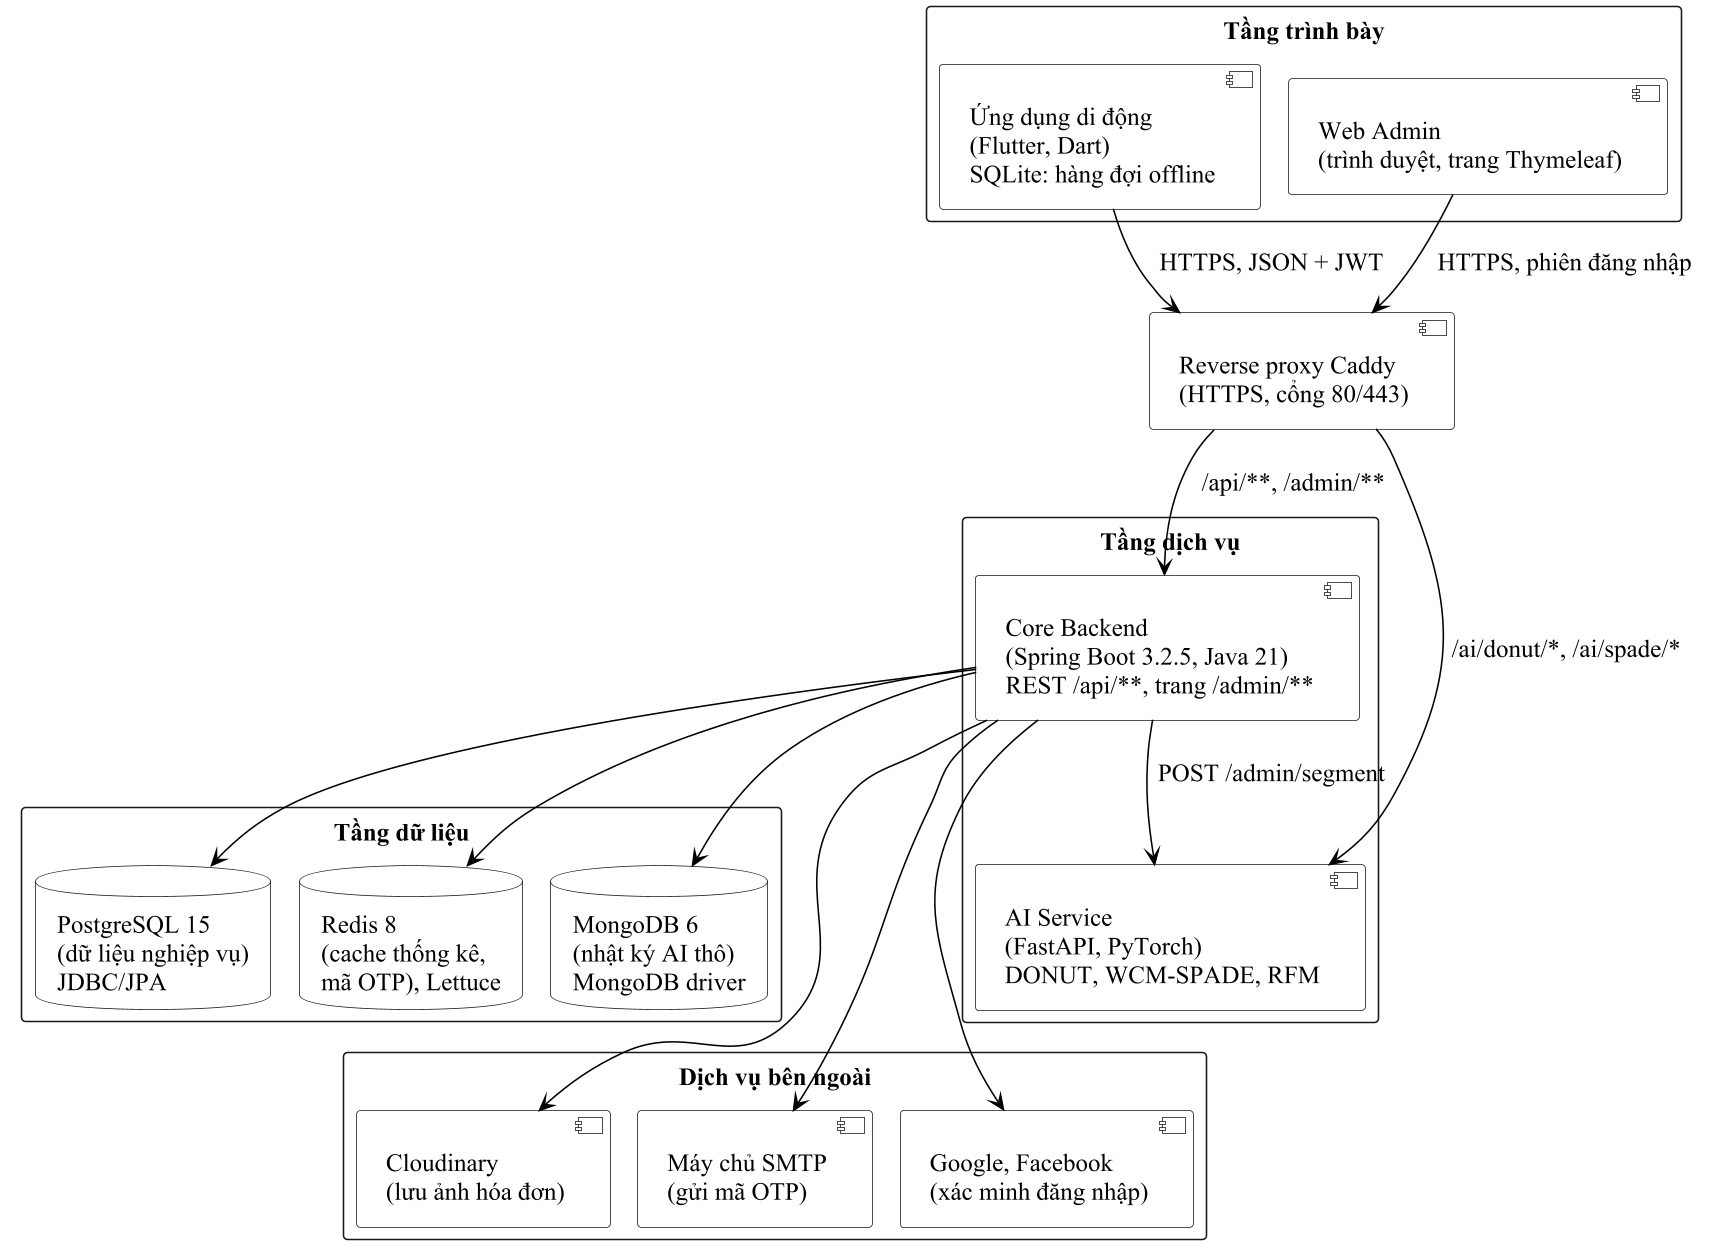

The diagram above was rendered by PlantUML. Its source (embedded in the PNG):
@startuml
!pragma layout smetana
!include _style.iuml
skinparam ComponentBackgroundColor white
skinparam DatabaseBackgroundColor white
skinparam NodeBackgroundColor white
skinparam linetype ortho
skinparam defaultFontSize 16
top to bottom direction

rectangle "Tầng trình bày" {
  component "Ứng dụng di động\n(Flutter, Dart)\nSQLite: hàng đợi offline" as MOB
  component "Web Admin\n(trình duyệt, trang Thymeleaf)" as WEB
}

component "Reverse proxy Caddy\n(HTTPS, cổng 80/443)" as PROXY

rectangle "Tầng dịch vụ" {
  component "Core Backend\n(Spring Boot 3.2.5, Java 21)\nREST /api/~**, trang /admin/~**" as CORE
  component "AI Service\n(FastAPI, PyTorch)\nDONUT, WCM-SPADE, RFM" as AI
}

rectangle "Tầng dữ liệu" {
  database "PostgreSQL 15\n(dữ liệu nghiệp vụ)\nJDBC/JPA" as PG
  database "Redis 8\n(cache thống kê,\nmã OTP), Lettuce" as RD
  database "MongoDB 6\n(nhật ký AI thô)\nMongoDB driver" as MG
}

rectangle "Dịch vụ bên ngoài" {
  component "Cloudinary\n(lưu ảnh hóa đơn)" as CLD
  component "Máy chủ SMTP\n(gửi mã OTP)" as SMTP
  component "Google, Facebook\n(xác minh đăng nhập)" as SOC
}

MOB --> PROXY : HTTPS, JSON + JWT
WEB --> PROXY : HTTPS, phiên đăng nhập
PROXY --> CORE : /api/~**, /admin/~**
PROXY --> AI : /ai/donut/*, /ai/spade/*
CORE --> AI : POST /admin/segment
CORE --> PG
CORE --> RD
CORE --> MG
PG -[hidden]down- CLD
CORE --> CLD
CORE --> SMTP
CORE --> SOC
@enduml